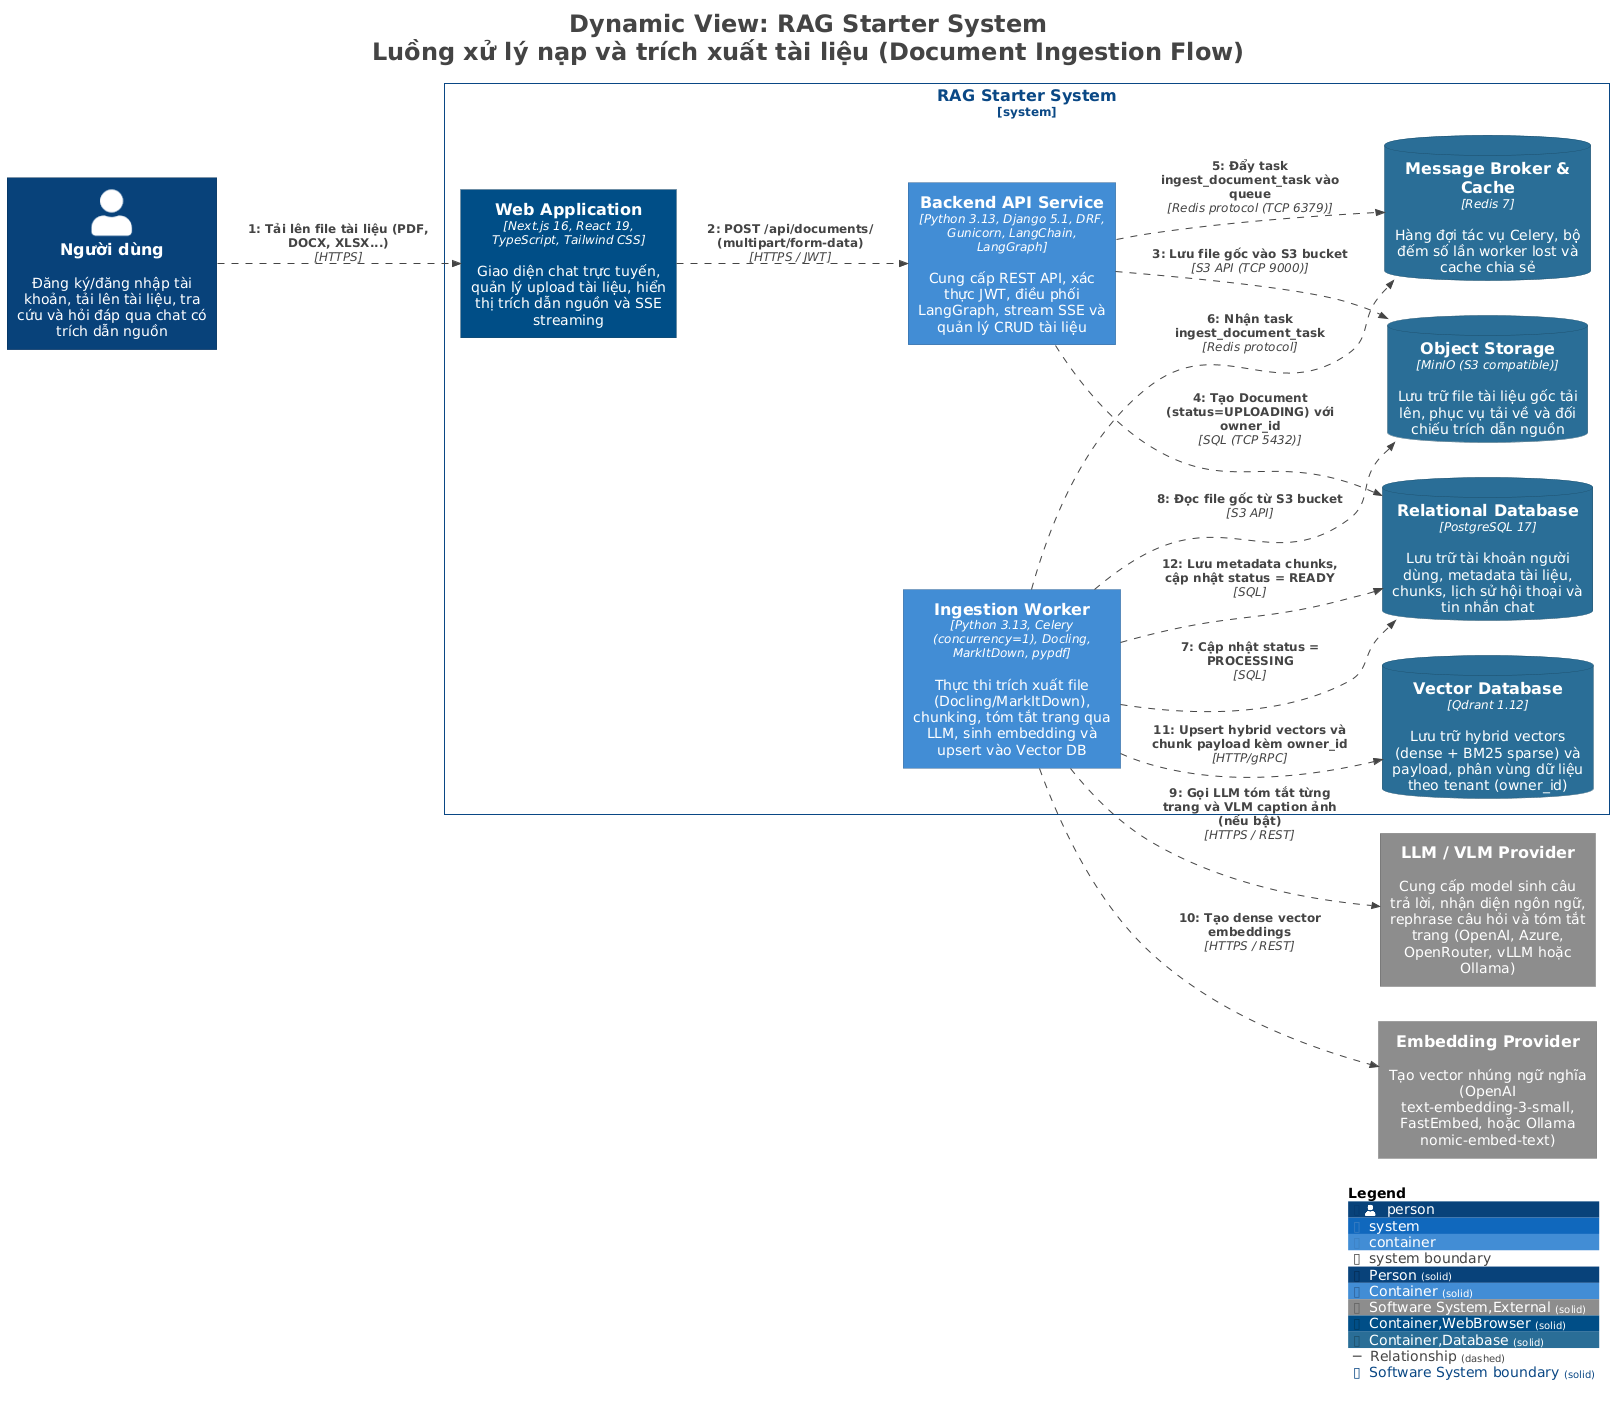

The diagram above was rendered by PlantUML. Its source (embedded in the PNG):
@startuml
title <size:24>Dynamic View: RAG Starter System</size>\n<size:24>Luồng xử lý nạp và trích xuất tài liệu (Document Ingestion Flow)</size>

set separator none
left to right direction

<style>
  root {
    BackgroundColor: #ffffff
    FontColor: #444444
  }
</style>

!include <C4/C4>
!include <C4/C4_Context>
!include <C4/C4_Container>

AddElementTag("Person", $bgColor="#08427b", $borderColor="#052e56", $fontColor="#ffffff", $sprite="", $shadowing="", $borderStyle="solid")
AddElementTag("Container", $bgColor="#438dd5", $borderColor="#2e6295", $fontColor="#ffffff", $sprite="", $shadowing="", $borderStyle="solid")
AddElementTag("Software System,External", $bgColor="#8c8c8c", $borderColor="#626262", $fontColor="#ffffff", $sprite="", $shadowing="", $borderStyle="solid")
AddElementTag("Container,WebBrowser", $bgColor="#014f86", $borderColor="#00375d", $fontColor="#ffffff", $sprite="", $shadowing="", $borderStyle="solid")
AddElementTag("Container,Database", $bgColor="#2a6f97", $borderColor="#1d4d69", $fontColor="#ffffff", $sprite="", $shadowing="", $borderStyle="solid")

AddRelTag("Relationship", $textColor="#444444", $lineColor="#444444", $lineStyle = DashedLine())

AddBoundaryTag("Software System", $bgColor="#ffffff", $borderColor="#0b4884", $fontColor="#0b4884", $shadowing="", $borderStyle="solid")

System_Boundary("RAGStarterSystem_boundary", "RAG Starter System", $tags="Software System") {
  Container(RAGStarterSystem.IngestionWorker, "Ingestion Worker", $techn="Python 3.13, Celery (concurrency=1), Docling, MarkItDown, pypdf", $descr="Thực thi trích xuất file (Docling/MarkItDown), chunking, tóm tắt trang qua LLM, sinh embedding và upsert vào Vector DB", $tags="Container", $link="")
  ContainerDb(RAGStarterSystem.RelationalDatabase, "Relational Database", $techn="PostgreSQL 17", $descr="Lưu trữ tài khoản người dùng, metadata tài liệu, chunks, lịch sử hội thoại và tin nhắn chat", $tags="Container,Database", $link="")
  ContainerDb(RAGStarterSystem.MessageBrokerCache, "Message Broker & Cache", $techn="Redis 7", $descr="Hàng đợi tác vụ Celery, bộ đếm số lần worker lost và cache chia sẻ", $tags="Container,Database", $link="")
  ContainerDb(RAGStarterSystem.ObjectStorage, "Object Storage", $techn="MinIO (S3 compatible)", $descr="Lưu trữ file tài liệu gốc tải lên, phục vụ tải về và đối chiếu trích dẫn nguồn", $tags="Container,Database", $link="")
  ContainerDb(RAGStarterSystem.VectorDatabase, "Vector Database", $techn="Qdrant 1.12", $descr="Lưu trữ hybrid vectors (dense + BM25 sparse) và payload, phân vùng dữ liệu theo tenant (owner_id)", $tags="Container,Database", $link="")
  Container(RAGStarterSystem.WebApplication, "Web Application", $techn="Next.js 16, React 19, TypeScript, Tailwind CSS", $descr="Giao diện chat trực tuyến, quản lý upload tài liệu, hiển thị trích dẫn nguồn và SSE streaming", $tags="Container,WebBrowser", $link="")
  Container(RAGStarterSystem.BackendAPIService, "Backend API Service", $techn="Python 3.13, Django 5.1, DRF, Gunicorn, LangChain, LangGraph", $descr="Cung cấp REST API, xác thực JWT, điều phối LangGraph, stream SSE và quản lý CRUD tài liệu", $tags="Container", $link="")
}

Person(Ngườidùng, "Người dùng", $descr="Đăng ký/đăng nhập tài khoản, tải lên tài liệu, tra cứu và hỏi đáp qua chat có trích dẫn nguồn", $tags="Person", $link="")
System(LLMVLMProvider, "LLM / VLM Provider", $descr="Cung cấp model sinh câu trả lời, nhận diện ngôn ngữ, rephrase câu hỏi và tóm tắt trang (OpenAI, Azure, OpenRouter, vLLM hoặc Ollama)", $tags="Software System,External", $link="")
System(EmbeddingProvider, "Embedding Provider", $descr="Tạo vector nhúng ngữ nghĩa (OpenAI text-embedding-3-small, FastEmbed, hoặc Ollama nomic-embed-text)", $tags="Software System,External", $link="")

Rel(Ngườidùng, RAGStarterSystem.WebApplication, "1: Tải lên file tài liệu (PDF, DOCX, XLSX...)", $techn="HTTPS", $tags="Relationship", $link="")
Rel(RAGStarterSystem.WebApplication, RAGStarterSystem.BackendAPIService, "2: POST /api/documents/ (multipart/form-data)", $techn="HTTPS / JWT", $tags="Relationship", $link="")
Rel(RAGStarterSystem.BackendAPIService, RAGStarterSystem.ObjectStorage, "3: Lưu file gốc vào S3 bucket", $techn="S3 API (TCP 9000)", $tags="Relationship", $link="")
Rel(RAGStarterSystem.BackendAPIService, RAGStarterSystem.RelationalDatabase, "4: Tạo Document (status=UPLOADING) với owner_id", $techn="SQL (TCP 5432)", $tags="Relationship", $link="")
Rel(RAGStarterSystem.BackendAPIService, RAGStarterSystem.MessageBrokerCache, "5: Đẩy task ingest_document_task vào queue", $techn="Redis protocol (TCP 6379)", $tags="Relationship", $link="")
Rel(RAGStarterSystem.IngestionWorker, RAGStarterSystem.MessageBrokerCache, "6: Nhận task ingest_document_task", $techn="Redis protocol", $tags="Relationship", $link="")
Rel(RAGStarterSystem.IngestionWorker, RAGStarterSystem.RelationalDatabase, "7: Cập nhật status = PROCESSING", $techn="SQL", $tags="Relationship", $link="")
Rel(RAGStarterSystem.IngestionWorker, RAGStarterSystem.ObjectStorage, "8: Đọc file gốc từ S3 bucket", $techn="S3 API", $tags="Relationship", $link="")
Rel(RAGStarterSystem.IngestionWorker, LLMVLMProvider, "9: Gọi LLM tóm tắt từng trang và VLM caption ảnh (nếu bật)", $techn="HTTPS / REST", $tags="Relationship", $link="")
Rel(RAGStarterSystem.IngestionWorker, EmbeddingProvider, "10: Tạo dense vector embeddings", $techn="HTTPS / REST", $tags="Relationship", $link="")
Rel(RAGStarterSystem.IngestionWorker, RAGStarterSystem.VectorDatabase, "11: Upsert hybrid vectors và chunk payload kèm owner_id", $techn="HTTP/gRPC", $tags="Relationship", $link="")
Rel(RAGStarterSystem.IngestionWorker, RAGStarterSystem.RelationalDatabase, "12: Lưu metadata chunks, cập nhật status = READY", $techn="SQL", $tags="Relationship", $link="")

SHOW_LEGEND(true)
hide stereotypes
@enduml